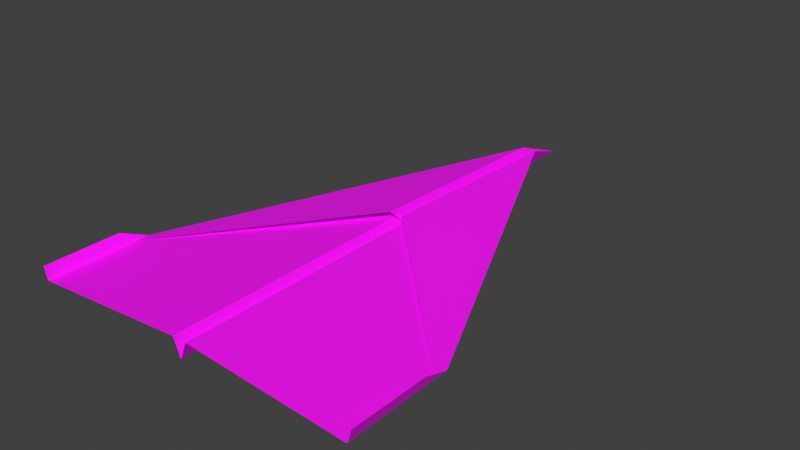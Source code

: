 # Source: paper_plane.blend  (saved by Blender 3.0.42; exported with 4.5.12 LTS)
import bpy
from mathutils import Matrix  # noqa: F401  (used for matrix-valued properties, if any)

bpy.ops.wm.read_factory_settings(use_empty=True)
scene = bpy.context.scene
scene.name = 'Scene'

# ---- collections
col_collection = bpy.data.collections.new('Collection'); scene.collection.children.link(col_collection)

# ---- images (referenced by path relative to the original .blend; pixels are not part of the script)
import os
ASSET_DIR = os.environ.get("B2B_ASSET_DIR", "")  # directory of the original .blend (textures are referenced by path, not embedded)
HERE = os.path.dirname(os.path.abspath(__file__))  # packed textures are extracted next to this script under _unpacked/

def load_image(name, relpath, width, height, colorspace="sRGB"):
    """Load a texture the original file referenced (path relative to the .blend, or extracted next to this script)."""
    p = next((c for c in (os.path.join(HERE, relpath), os.path.join(ASSET_DIR, relpath)) if relpath and os.path.exists(c)), "")
    if p:
        img = bpy.data.images.load(p, check_existing=True)
        img.name = name
    else:  # same state as the original file: an image datablock whose file is absent (Cycles renders it pink)
        img = bpy.data.images.new(name, width, height)
        img.source = "FILE"
        img.filepath = "//" + (relpath or name)
    img.colorspace_settings.name = colorspace
    return img
img_a4_ruled_white_project_sheets_100_sheets_both_side_ruled_projec = load_image('a4-ruled-white-project-sheets-100-sheets-both-side-ruled-projec', 'textures/a4-ruled-white-project-sheets-100-sheets-both-side-ruled-project-original-imafcytazuarzrfr.jpeg', 1024, 1024, 'sRGB')

# ---- materials (node trees are filled in below, after node groups)
mat_papier = bpy.data.materials.new('papier')

# ---- material node trees
mat_papier.use_nodes = True; mat_papier.node_tree.nodes.clear()
_N = mat_papier.node_tree.nodes; _L = mat_papier.node_tree.links
n0 = _N.new('ShaderNodeOutputMaterial'); n0.name = 'Material Output'; n0.location = (423, 300)
n1 = _N.new('ShaderNodeMapping'); n1.name = 'Mapping'; n1.location = (-917, 239)
n1.width = 240
n2 = _N.new('ShaderNodeUVMap'); n2.name = 'UV Map'; n2.location = (-1094, 345)
n2.uv_map = 'UVMap'
n3 = _N.new('ShaderNodeTexImage'); n3.name = 'Image Texture'; n3.location = (-617, 210)
n3.image = img_a4_ruled_white_project_sheets_100_sheets_both_side_ruled_projec
n4 = _N.new('ShaderNodeBsdfPrincipled'); n4.name = 'Principled BSDF'; n4.location = (133, 300)
n4.distribution = 'GGX'
n4.subsurface_method = 'RANDOM_WALK_SKIN'
n4.inputs[2].default_value = 0.65
n4.inputs[3].default_value = 1.45
n4.inputs[27].default_value = (0.0, 0.0, 0.0, 1.0)
n4.inputs[28].default_value = 1.0
_L.new(n1.outputs[0], n3.inputs[0])
_L.new(n2.outputs[0], n1.inputs[0])
_L.new(n3.outputs[0], n4.inputs[0])
_L.new(n4.outputs[0], n0.inputs[0])
n0.is_active_output = True

# ---- world
world_world = bpy.data.worlds.new('World'); scene.world = world_world
world_world.use_nodes = True; world_world.node_tree.nodes.clear()
_N = world_world.node_tree.nodes; _L = world_world.node_tree.links
n0 = _N.new('ShaderNodeOutputWorld'); n0.name = 'World Output'; n0.location = (300, 300)
n1 = _N.new('ShaderNodeBackground'); n1.name = 'Background'; n1.location = (10, 300)
n1.inputs[0].default_value = (0.05088, 0.05088, 0.05088, 1.0)
_L.new(n1.outputs[0], n0.inputs[0])
n0.is_active_output = True
world_world.color = (0.05088, 0.05088, 0.05088)
world_world.use_sun_shadow = False
world_world.sun_shadow_jitter_overblur = 0.0

# ---- meshes
me_plane_002 = bpy.data.meshes.new('Plane.002')
me_plane_002.from_pydata([(0.1992, -0.297, 0.02266), (0.0003072, 0.08837, 0.004495), (0.0, -0.297, 0.0), (0.0, 0.297, 0.0), (0.06452, 0.06978, 0.01772), (0.1992, -0.2059, 0.02266), (-0.0003777, 0.01699, 0.004313), (0.008194, -0.297, 0.02069), (0.008192, 0.2418, 0.02086), (0.008507, 0.08801, 0.02211), (0.00819, 0.2378, 0.02092), (0.009304, 0.03222, 0.02513), (0.007694, -0.006991, 0.02954), (-0.1984, -0.297, 0.02158), (-0.001135, 0.08804, 0.002995), (-0.06452, 0.06978, 0.01772), (-0.1984, -0.2059, 0.02158), (-0.0004504, 0.01665, 0.002813), (-0.008194, -0.297, 0.02069), (-0.008192, 0.2418, 0.02086), (-0.008507, 0.08801, 0.02211), (-0.00819, 0.2378, 0.02092), (-0.009304, 0.03222, 0.02513), (-0.007694, -0.006991, 0.02954), (0.1945, -0.297, 0.007031), (0.1934, -0.1692, 0.007131), (0.1935, -0.1898, 0.007816), (-0.1942, -0.297, 0.007052), (-0.195, -0.1728, 0.007008), (-0.1949, -0.1911, 0.007658)], [], [(1, 3, 10, 9), (3, 6, 11, 10), (3, 8, 12, 6), (24, 0, 5, 25), (9, 10, 4), (10, 11, 4), (26, 25, 5), (2, 7, 8, 3), (14, 20, 21, 3), (3, 21, 22, 17), (3, 17, 23, 19), (27, 28, 16, 13), (20, 15, 21), (21, 15, 22), (29, 16, 28), (2, 3, 19, 18), (12, 8, 25, 26), (7, 24, 25, 8), (23, 29, 28, 19), (18, 19, 28, 27)])
me_plane_002.polygons.foreach_set('use_smooth', [True] * 20)
_uv = me_plane_002.uv_layers.new(name='UVMap')
_uv.uv.foreach_set('vector', [0.992, 0.9902, 0.5076, 0.9902, 0.6447, 0.9465, 0.992, 0.9559, 0.5076, 0.9902, 0.992, 0.6612, 0.992, 0.709, 0.6447, 0.9465, 0.5076, 0.9902, 0.5603, 0.9019, 0.992, 0.602, 0.992, 0.6612, 0.9573, 0.008585, 0.9903, 0.008375, 0.992, 0.1481, 0.9566, 0.21, 0.992, 0.9559, 0.6447, 0.9465, 0.992, 0.8417, 0.6447, 0.9465, 0.992, 0.709, 0.992, 0.8417, 0.992, 0.1848, 0.9566, 0.21, 0.992, 0.1481, 0.5076, 0.01115, 0.5577, 0.01114, 0.5603, 0.9019, 0.5076, 0.9902, 0.02316, 0.9902, 0.02316, 0.9541, 0.37, 0.947, 0.5076, 0.9902, 0.5076, 0.9902, 0.37, 0.947, 0.02316, 0.7115, 0.02316, 0.6623, 0.5076, 0.9902, 0.02316, 0.6623, 0.02316, 0.602, 0.455, 0.9019, 0.05852, 0.008589, 0.05508, 0.2038, 0.02316, 0.1481, 0.02489, 0.008375, 0.02316, 0.9541, 0.02316, 0.8416, 0.37, 0.947, 0.37, 0.947, 0.02316, 0.8416, 0.02316, 0.7115, 0.02316, 0.1818, 0.02316, 0.1481, 0.05508, 0.2038, 0.5076, 0.01115, 0.5076, 0.9902, 0.455, 0.9019, 0.4575, 0.01114, 0.992, 0.602, 0.5603, 0.9019, 0.9566, 0.21, 0.992, 0.1848, 0.5577, 0.01114, 0.9573, 0.008585, 0.9566, 0.21, 0.5603, 0.9019, 0.02316, 0.602, 0.02316, 0.1818, 0.05508, 0.2038, 0.455, 0.9019, 0.4575, 0.01114, 0.455, 0.9019, 0.05508, 0.2038, 0.05852, 0.008589])
me_plane_002.materials.append(mat_papier)
me_plane_002.use_remesh_fix_poles = True
me_plane_002.use_remesh_preserve_attributes = False
me_plane_002.update()

# ---- objects
ob_paper_plane = bpy.data.objects.new('paper plane ', me_plane_002)

# ---- transforms, parenting, visibility, modifiers, constraints
ob_paper_plane.location = (-0.7935, 0.0, 0.0)
_m = ob_paper_plane.modifiers.new('Bevel', 'BEVEL')
_m.width = 0.0011
_m.width_pct = 0.0011
_m.segments = 2
_m.harden_normals = True

# ---- collection membership
col_collection.objects.link(ob_paper_plane)

# ---- scene / render settings (as saved in the file)
scene.frame_start = 1; scene.frame_end = 250; scene.frame_set(68)
scene.render.engine = 'CYCLES'
scene.cycles.use_denoising = False
scene.cycles.sampling_pattern = 'TABULATED_SOBOL'
scene.cycles.use_light_tree = False
scene.eevee.taa_render_samples = 128
scene.view_settings.view_transform = 'Standard'
bpy.context.view_layer.update()

# ---- added for rendering (the .blend has no active camera and no usable light): camera, sun
cam_auto = bpy.data.cameras.new('AutoCamera')
cam_auto.lens = 50.0
cam_auto.sensor_width = 36.0
cam_auto.clip_end = 1000.0
ob_auto_camera = bpy.data.objects.new('AutoCamera', cam_auto)
scene.collection.objects.link(ob_auto_camera)
ob_auto_camera.location = (-0.133165, -0.793204, 0.542671)
ob_auto_camera.rotation_euler = (1.09748, -7.21219e-08, 0.694738)
scene.camera = ob_auto_camera
light_auto_sun = bpy.data.lights.new('AutoSun', 'SUN')
light_auto_sun.energy = 3.0
light_auto_sun.angle = 0.0523599
ob_auto_sun = bpy.data.objects.new('AutoSun', light_auto_sun)
scene.collection.objects.link(ob_auto_sun)
ob_auto_sun.rotation_euler = (0.872665, 0.174533, 0.523599)
bpy.context.view_layer.update()
